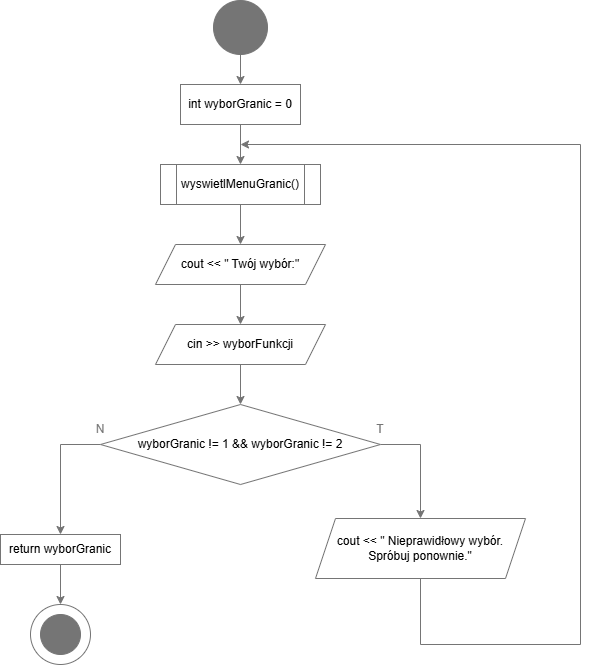

The diagram above was exported from draw.io. Its source (the exported page's mxGraphModel, read from the mxfile embedded in the PNG):
<mxGraphModel dx="1050" dy="557" grid="1" gridSize="10" guides="1" tooltips="1" connect="1" arrows="1" fold="1" page="1" pageScale="1" pageWidth="827" pageHeight="1169" math="0" shadow="0">
  <root>
    <mxCell id="0" />
    <mxCell id="1" parent="0" />
    <mxCell id="nqt-i7BVtpRC-XTgqrte-1" value="" style="ellipse;whiteSpace=wrap;html=1;aspect=fixed;strokeColor=#757575;" parent="1" vertex="1">
      <mxGeometry x="170" y="640" width="60" height="60" as="geometry" />
    </mxCell>
    <mxCell id="nqt-i7BVtpRC-XTgqrte-2" value="" style="ellipse;whiteSpace=wrap;html=1;aspect=fixed;strokeColor=#757575;fillColor=#757575;" parent="1" vertex="1">
      <mxGeometry x="180" y="650" width="40" height="40" as="geometry" />
    </mxCell>
    <mxCell id="nqt-i7BVtpRC-XTgqrte-12" value="" style="edgeStyle=orthogonalEdgeStyle;rounded=0;orthogonalLoop=1;jettySize=auto;html=1;strokeColor=#757575;" parent="1" source="nqt-i7BVtpRC-XTgqrte-3" target="nqt-i7BVtpRC-XTgqrte-6" edge="1">
      <mxGeometry relative="1" as="geometry" />
    </mxCell>
    <mxCell id="nqt-i7BVtpRC-XTgqrte-3" value="int wyborGranic = 0" style="rounded=0;whiteSpace=wrap;html=1;strokeColor=#757575;" parent="1" vertex="1">
      <mxGeometry x="320" y="120" width="120" height="40" as="geometry" />
    </mxCell>
    <mxCell id="nqt-i7BVtpRC-XTgqrte-11" style="edgeStyle=orthogonalEdgeStyle;rounded=0;orthogonalLoop=1;jettySize=auto;html=1;exitX=0.5;exitY=1;exitDx=0;exitDy=0;strokeColor=#757575;" parent="1" source="nqt-i7BVtpRC-XTgqrte-6" target="nqt-i7BVtpRC-XTgqrte-7" edge="1">
      <mxGeometry relative="1" as="geometry" />
    </mxCell>
    <mxCell id="nqt-i7BVtpRC-XTgqrte-6" value="wyswietlMenuGranic()" style="shape=process;whiteSpace=wrap;html=1;backgroundOutline=1;strokeColor=#757575;" parent="1" vertex="1">
      <mxGeometry x="300" y="200" width="160" height="40" as="geometry" />
    </mxCell>
    <mxCell id="nqt-i7BVtpRC-XTgqrte-10" style="edgeStyle=orthogonalEdgeStyle;rounded=0;orthogonalLoop=1;jettySize=auto;html=1;exitX=0.5;exitY=1;exitDx=0;exitDy=0;entryX=0.5;entryY=0;entryDx=0;entryDy=0;strokeColor=#757575;" parent="1" source="nqt-i7BVtpRC-XTgqrte-7" target="nqt-i7BVtpRC-XTgqrte-8" edge="1">
      <mxGeometry relative="1" as="geometry" />
    </mxCell>
    <mxCell id="nqt-i7BVtpRC-XTgqrte-7" value="cout &amp;lt;&amp;lt; &quot; Twój wybór:&quot;" style="shape=parallelogram;perimeter=parallelogramPerimeter;whiteSpace=wrap;html=1;fixedSize=1;strokeColor=#757575;" parent="1" vertex="1">
      <mxGeometry x="295" y="280" width="170" height="40" as="geometry" />
    </mxCell>
    <mxCell id="nqt-i7BVtpRC-XTgqrte-14" style="edgeStyle=orthogonalEdgeStyle;rounded=0;orthogonalLoop=1;jettySize=auto;html=1;exitX=0.5;exitY=1;exitDx=0;exitDy=0;entryX=0.5;entryY=0;entryDx=0;entryDy=0;strokeColor=#757575;" parent="1" source="nqt-i7BVtpRC-XTgqrte-8" target="nqt-i7BVtpRC-XTgqrte-9" edge="1">
      <mxGeometry relative="1" as="geometry" />
    </mxCell>
    <mxCell id="nqt-i7BVtpRC-XTgqrte-8" value="cin &amp;gt;&amp;gt; wyborFunkcji" style="shape=parallelogram;perimeter=parallelogramPerimeter;whiteSpace=wrap;html=1;fixedSize=1;strokeColor=#757575;" parent="1" vertex="1">
      <mxGeometry x="295" y="360" width="170" height="40" as="geometry" />
    </mxCell>
    <mxCell id="nqt-i7BVtpRC-XTgqrte-17" style="edgeStyle=orthogonalEdgeStyle;rounded=0;orthogonalLoop=1;jettySize=auto;html=1;exitX=1;exitY=0.5;exitDx=0;exitDy=0;strokeColor=#757575;" parent="1" source="nqt-i7BVtpRC-XTgqrte-9" target="nqt-i7BVtpRC-XTgqrte-16" edge="1">
      <mxGeometry relative="1" as="geometry" />
    </mxCell>
    <mxCell id="nqt-i7BVtpRC-XTgqrte-19" style="edgeStyle=orthogonalEdgeStyle;rounded=0;orthogonalLoop=1;jettySize=auto;html=1;exitX=0;exitY=0.5;exitDx=0;exitDy=0;strokeColor=#757575;" parent="1" source="nqt-i7BVtpRC-XTgqrte-9" target="nqt-i7BVtpRC-XTgqrte-18" edge="1">
      <mxGeometry relative="1" as="geometry" />
    </mxCell>
    <mxCell id="nqt-i7BVtpRC-XTgqrte-9" value="wyborGranic != 1 &amp;amp;&amp;amp; wyborGranic != 2" style="rhombus;whiteSpace=wrap;html=1;strokeColor=#757575;" parent="1" vertex="1">
      <mxGeometry x="240" y="440" width="280" height="80" as="geometry" />
    </mxCell>
    <mxCell id="nqt-i7BVtpRC-XTgqrte-16" value="cout &amp;lt;&amp;lt; &quot; Nieprawidłowy wybór. Spróbuj ponownie.&quot;" style="shape=parallelogram;perimeter=parallelogramPerimeter;whiteSpace=wrap;html=1;fixedSize=1;strokeColor=#757575;" parent="1" vertex="1">
      <mxGeometry x="455" y="554" width="210" height="60" as="geometry" />
    </mxCell>
    <mxCell id="nqt-i7BVtpRC-XTgqrte-22" style="edgeStyle=orthogonalEdgeStyle;rounded=0;orthogonalLoop=1;jettySize=auto;html=1;exitX=0.5;exitY=1;exitDx=0;exitDy=0;entryX=0.5;entryY=0;entryDx=0;entryDy=0;strokeColor=#757575;" parent="1" source="nqt-i7BVtpRC-XTgqrte-18" target="nqt-i7BVtpRC-XTgqrte-1" edge="1">
      <mxGeometry relative="1" as="geometry" />
    </mxCell>
    <mxCell id="nqt-i7BVtpRC-XTgqrte-18" value="return wyborGranic" style="rounded=0;whiteSpace=wrap;html=1;strokeColor=#757575;" parent="1" vertex="1">
      <mxGeometry x="140" y="570" width="120" height="30" as="geometry" />
    </mxCell>
    <mxCell id="nqt-i7BVtpRC-XTgqrte-21" style="edgeStyle=orthogonalEdgeStyle;rounded=0;orthogonalLoop=1;jettySize=auto;html=1;exitX=0.5;exitY=1;exitDx=0;exitDy=0;entryX=0.5;entryY=0;entryDx=0;entryDy=0;strokeColor=#757575;" parent="1" source="nqt-i7BVtpRC-XTgqrte-20" target="nqt-i7BVtpRC-XTgqrte-3" edge="1">
      <mxGeometry relative="1" as="geometry" />
    </mxCell>
    <mxCell id="nqt-i7BVtpRC-XTgqrte-20" value="" style="ellipse;whiteSpace=wrap;html=1;aspect=fixed;fillColor=#757575;strokeColor=#757575;" parent="1" vertex="1">
      <mxGeometry x="353" y="36" width="54" height="54" as="geometry" />
    </mxCell>
    <mxCell id="nqt-i7BVtpRC-XTgqrte-23" value="T" style="text;html=1;align=center;verticalAlign=middle;whiteSpace=wrap;rounded=0;fontColor=#757575;" parent="1" vertex="1">
      <mxGeometry x="490" y="450" width="60" height="30" as="geometry" />
    </mxCell>
    <mxCell id="nqt-i7BVtpRC-XTgqrte-24" value="N" style="text;html=1;align=center;verticalAlign=middle;whiteSpace=wrap;rounded=0;strokeColor=none;fontColor=#757575;" parent="1" vertex="1">
      <mxGeometry x="210" y="450" width="60" height="30" as="geometry" />
    </mxCell>
    <mxCell id="nqt-i7BVtpRC-XTgqrte-25" value="" style="endArrow=none;html=1;rounded=0;strokeColor=#757575;" parent="1" edge="1">
      <mxGeometry width="50" height="50" relative="1" as="geometry">
        <mxPoint x="560" y="680" as="sourcePoint" />
        <mxPoint x="560" y="614" as="targetPoint" />
      </mxGeometry>
    </mxCell>
    <mxCell id="nqt-i7BVtpRC-XTgqrte-26" value="" style="endArrow=none;html=1;rounded=0;strokeColor=#757575;" parent="1" edge="1">
      <mxGeometry width="50" height="50" relative="1" as="geometry">
        <mxPoint x="560" y="680" as="sourcePoint" />
        <mxPoint x="720" y="680" as="targetPoint" />
      </mxGeometry>
    </mxCell>
    <mxCell id="nqt-i7BVtpRC-XTgqrte-27" value="" style="endArrow=none;html=1;rounded=0;strokeColor=#757575;" parent="1" edge="1">
      <mxGeometry width="50" height="50" relative="1" as="geometry">
        <mxPoint x="720" y="680" as="sourcePoint" />
        <mxPoint x="720" y="180" as="targetPoint" />
      </mxGeometry>
    </mxCell>
    <mxCell id="nqt-i7BVtpRC-XTgqrte-28" value="" style="endArrow=classic;html=1;rounded=0;strokeColor=#757575;" parent="1" edge="1">
      <mxGeometry width="50" height="50" relative="1" as="geometry">
        <mxPoint x="720" y="180" as="sourcePoint" />
        <mxPoint x="380" y="180" as="targetPoint" />
      </mxGeometry>
    </mxCell>
  </root>
</mxGraphModel>